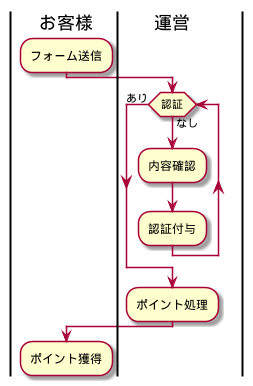

The diagram above was rendered by PlantUML. Its source (embedded in the PNG):
@startuml
|お客様|
:フォーム送信;
|運営|
while (認証) is (なし)
  :内容確認;
  :認証付与;
endwhile (あり)
:ポイント処理;
|お客様|
:ポイント獲得;
@enduml